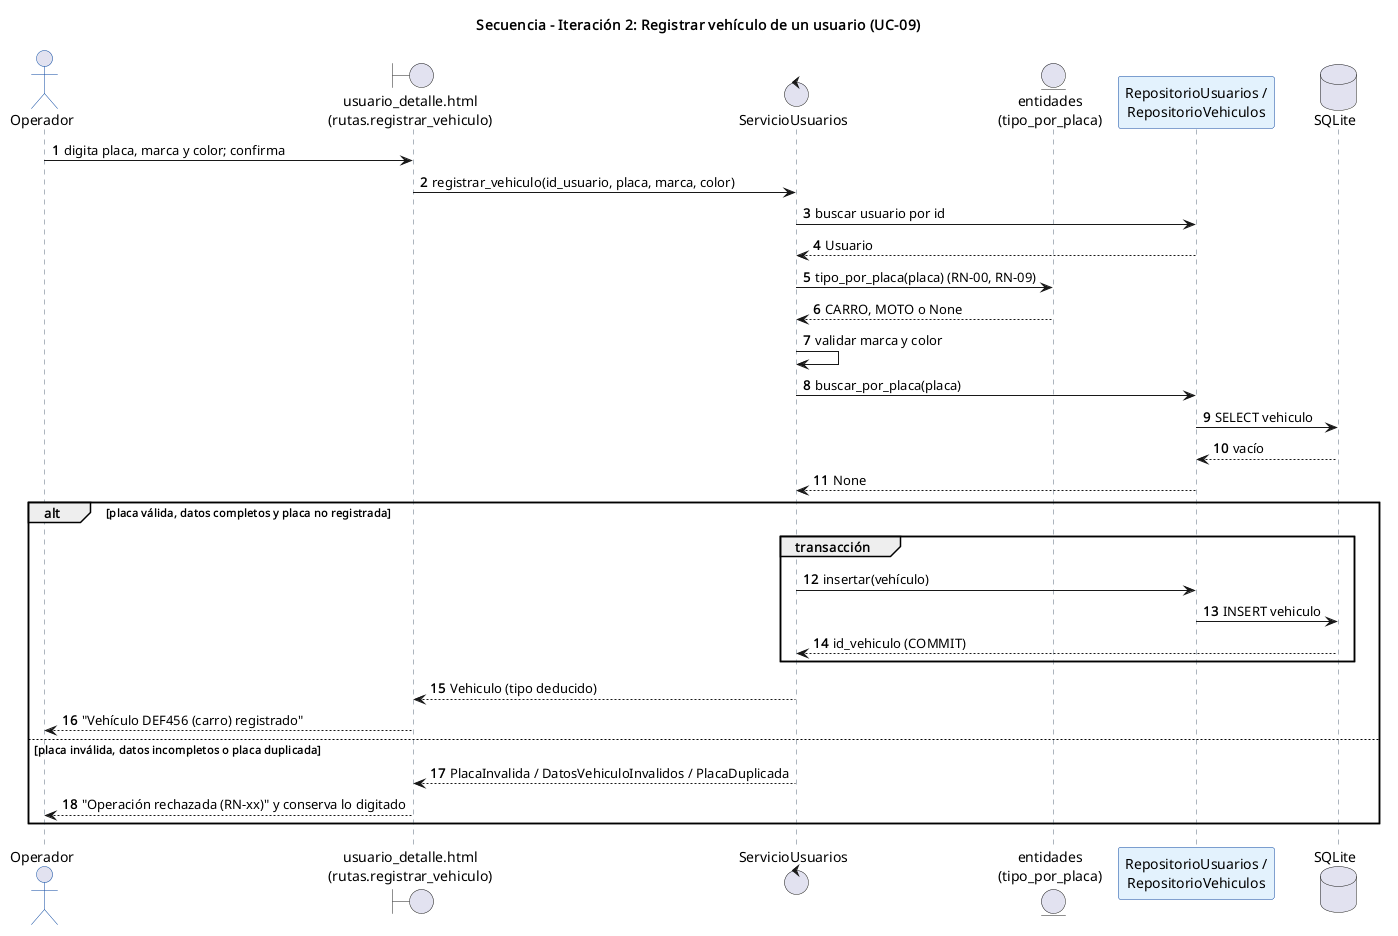

The diagram above was rendered by PlantUML. Its source (embedded in the PNG):
@startuml secuencia_it2_registrar_vehiculo
skinparam backgroundColor white
skinparam defaultFontName Helvetica
skinparam sequence {
  ParticipantBackgroundColor #E3F2FD
  ParticipantBorderColor #0D47A1
  LifeLineBorderColor #5B6B7C
  ActorBorderColor #0D47A1
}
autonumber
title Secuencia - Iteración 2: Registrar vehículo de un usuario (UC-09)

actor Operador
boundary "usuario_detalle.html\n(rutas.registrar_vehiculo)" as UI
control ServicioUsuarios as SU
entity "entidades\n(tipo_por_placa)" as Dom
participant "RepositorioUsuarios /\nRepositorioVehiculos" as Rep
database SQLite as DB

Operador -> UI : digita placa, marca y color; confirma
UI -> SU : registrar_vehiculo(id_usuario, placa, marca, color)
SU -> Rep : buscar usuario por id
Rep --> SU : Usuario
SU -> Dom : tipo_por_placa(placa) (RN-00, RN-09)
Dom --> SU : CARRO, MOTO o None
SU -> SU : validar marca y color
SU -> Rep : buscar_por_placa(placa)
Rep -> DB : SELECT vehiculo
DB --> Rep : vacío
Rep --> SU : None

alt placa válida, datos completos y placa no registrada
  group transacción
    SU -> Rep : insertar(vehículo)
    Rep -> DB : INSERT vehiculo
    DB --> SU : id_vehiculo (COMMIT)
  end
  SU --> UI : Vehiculo (tipo deducido)
  UI --> Operador : "Vehículo DEF456 (carro) registrado"
else placa inválida, datos incompletos o placa duplicada
  SU --> UI : PlacaInvalida / DatosVehiculoInvalidos / PlacaDuplicada
  UI --> Operador : "Operación rechazada (RN-xx)" y conserva lo digitado
end
@enduml